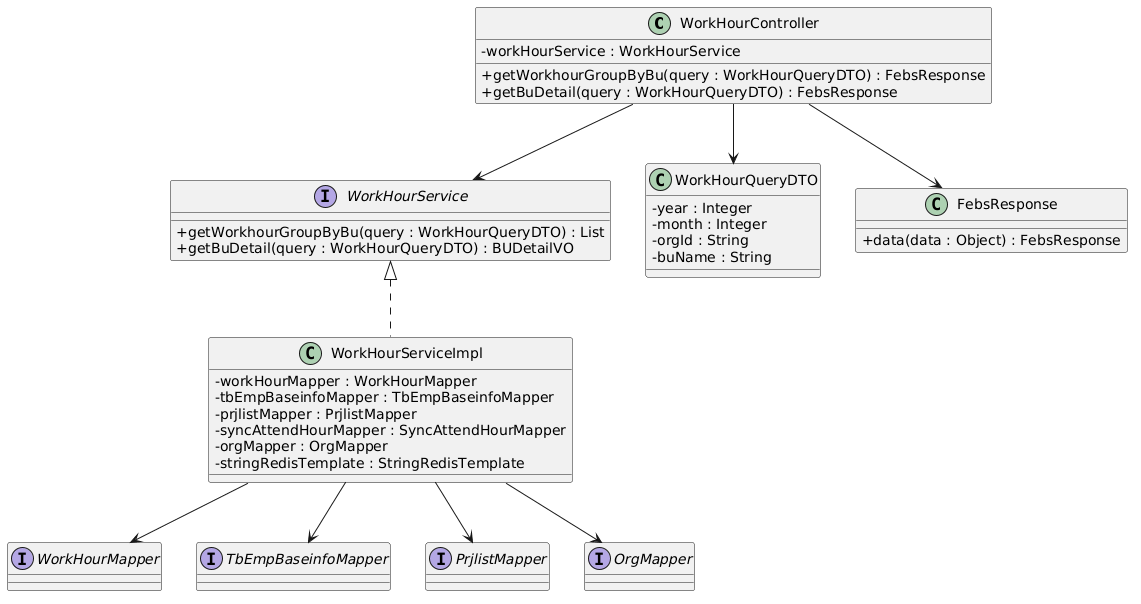

The diagram above was rendered by PlantUML. Its source (embedded in the PNG):
@startuml
skinparam classAttributeIconSize 0

' =========================
' Controller
' =========================
class WorkHourController {
    - workHourService : WorkHourService
    + getWorkhourGroupByBu(query : WorkHourQueryDTO) : FebsResponse
    + getBuDetail(query : WorkHourQueryDTO) : FebsResponse
}

' =========================
' Service Interface
' =========================
interface WorkHourService {
    + getWorkhourGroupByBu(query : WorkHourQueryDTO) : List
    + getBuDetail(query : WorkHourQueryDTO) : BUDetailVO
}

' =========================
' Service Implementation
' =========================
class WorkHourServiceImpl {
    - workHourMapper : WorkHourMapper
    - tbEmpBaseinfoMapper : TbEmpBaseinfoMapper
    - prjlistMapper : PrjlistMapper
    - syncAttendHourMapper : SyncAttendHourMapper
    - orgMapper : OrgMapper
    - stringRedisTemplate : StringRedisTemplate
}

' =========================
' Mapper Types (external)
' =========================
interface WorkHourMapper
interface TbEmpBaseinfoMapper
interface PrjlistMapper
interface OrgMapper

' =========================
' DTO & VO
' =========================
class WorkHourQueryDTO {
    - year : Integer
    - month : Integer
    - orgId : String
    - buName : String
}

class FebsResponse {
    + data(data : Object) : FebsResponse
}

' =========================
' Relationships
' =========================
' Association (field reference)
WorkHourController --> WorkHourService
WorkHourController --> WorkHourQueryDTO
WorkHourController --> FebsResponse

' Realization
WorkHourService <|.. WorkHourServiceImpl

' Association (field references from ServiceImpl)
WorkHourServiceImpl --> WorkHourMapper
WorkHourServiceImpl --> TbEmpBaseinfoMapper
WorkHourServiceImpl --> PrjlistMapper
WorkHourServiceImpl --> OrgMapper
@enduml